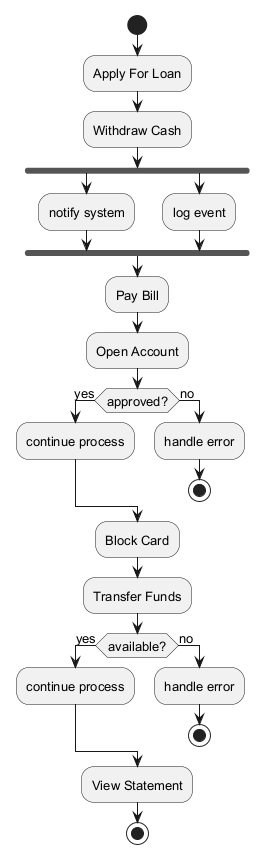

The diagram above was rendered by PlantUML. Its source (embedded in the PNG):
@startuml
skinparam defaultFontSize 13
start
:Apply For Loan;
:Withdraw Cash;
fork
:notify system;
fork again
:log event;
end fork
:Pay Bill;
:Open Account;
if (approved?) then (yes)
:continue process;
else (no)
:handle error;
stop
endif
:Block Card;
:Transfer Funds;
if (available?) then (yes)
:continue process;
else (no)
:handle error;
stop
endif
:View Statement;
stop
@enduml